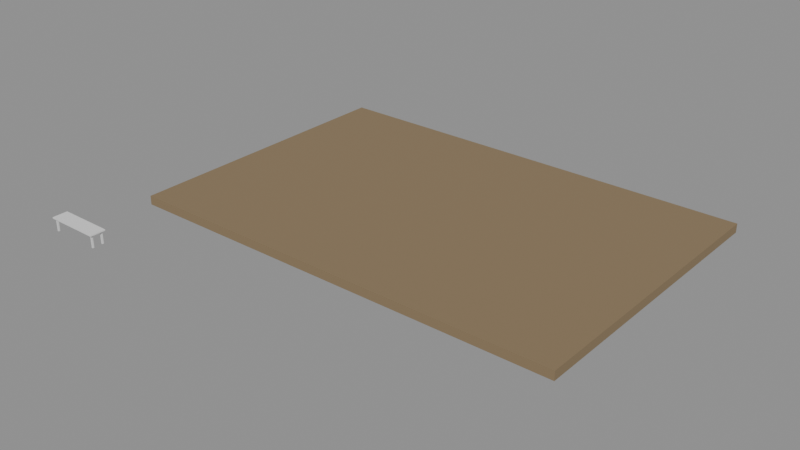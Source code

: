 # Source: e0317_after.blend  (saved by Blender 5.2.44; exported with 4.5.12 LTS)
import bpy
from mathutils import Matrix  # noqa: F401  (used for matrix-valued properties, if any)

bpy.ops.wm.read_factory_settings(use_empty=True)
scene = bpy.context.scene
scene.name = 'Scene'

# ---- materials (node trees are filled in below, after node groups)
mat_cesped = bpy.data.materials.new('Cesped')
mat_madera = bpy.data.materials.new('Madera')
mat_metal = bpy.data.materials.new('Metal')

# ---- material node trees
mat_cesped.use_nodes = True; mat_cesped.node_tree.nodes.clear()
_N = mat_cesped.node_tree.nodes; _L = mat_cesped.node_tree.links
n0 = _N.new('ShaderNodeBsdfPrincipled'); n0.name = 'Principled BSDF'; n0.location = (-200, 100)
n0.inputs[0].default_value = (0.25, 0.18, 0.1, 1.0)
n0.inputs[2].default_value = 0.9
n0.inputs[3].default_value = 1.45
n0.inputs[10].default_value = 0.005
n1 = _N.new('ShaderNodeOutputMaterial'); n1.name = 'Material Output'; n1.location = (200, 100)
_L.new(n0.outputs[0], n1.inputs[0])
n1.is_active_output = True
mat_madera.use_nodes = True; mat_madera.node_tree.nodes.clear()
_N = mat_madera.node_tree.nodes; _L = mat_madera.node_tree.links
n0 = _N.new('ShaderNodeBsdfPrincipled'); n0.name = 'Principled BSDF'; n0.location = (-200, 100)
n0.inputs[3].default_value = 1.45
n0.inputs[10].default_value = 0.005
n1 = _N.new('ShaderNodeOutputMaterial'); n1.name = 'Material Output'; n1.location = (200, 100)
_L.new(n0.outputs[0], n1.inputs[0])
n1.is_active_output = True
mat_metal.use_nodes = True; mat_metal.node_tree.nodes.clear()
_N = mat_metal.node_tree.nodes; _L = mat_metal.node_tree.links
n0 = _N.new('ShaderNodeBsdfPrincipled'); n0.name = 'Principled BSDF'; n0.location = (-200, 100)
n0.inputs[3].default_value = 1.45
n0.inputs[10].default_value = 0.005
n1 = _N.new('ShaderNodeOutputMaterial'); n1.name = 'Material Output'; n1.location = (200, 100)
_L.new(n0.outputs[0], n1.inputs[0])
n1.is_active_output = True

# ---- meshes
me_cesped_parque_cuerpo_mesh = bpy.data.meshes.new('Cesped_Parque_Cuerpo_mesh')
me_cesped_parque_cuerpo_mesh.from_pydata([(0.0, 0.0, 0.0), (15.0, 0.0, 0.0), (15.0, 10.0, 0.0), (0.0, 10.0, 0.0), (0.0, 0.0, 0.3), (15.0, 0.0, 0.3), (15.0, 10.0, 0.3), (0.0, 10.0, 0.3)], [], [(0, 1, 2, 3), (4, 5, 6, 7), (0, 1, 5, 4), (1, 2, 6, 5), (2, 3, 7, 6), (3, 0, 4, 7)])
me_cesped_parque_cuerpo_mesh.materials.append(mat_cesped)
me_cesped_parque_cuerpo_mesh.update()
me_banco_parque_tablero_mesh = bpy.data.meshes.new('Banco_Parque_Tablero_mesh')
me_banco_parque_tablero_mesh.from_pydata([(0.0, 0.0, 0.0), (1.8, 0.0, 0.0), (1.8, 0.5, 0.0), (0.0, 0.5, 0.0), (0.0, 0.0, 0.04), (1.8, 0.0, 0.04), (1.8, 0.5, 0.04), (0.0, 0.5, 0.04)], [], [(0, 1, 2, 3), (4, 5, 6, 7), (0, 1, 5, 4), (1, 2, 6, 5), (2, 3, 7, 6), (3, 0, 4, 7)])
me_banco_parque_tablero_mesh.materials.append(mat_madera)
me_banco_parque_tablero_mesh.update()
me_banco_parque_pata_mesh = bpy.data.meshes.new('Banco_Parque_Pata_mesh')
me_banco_parque_pata_mesh.from_pydata([(0.0, 0.0, 0.0), (0.05, 0.0, 0.0), (0.05, 0.05, 0.0), (0.0, 0.05, 0.0), (0.0, 0.0, 0.41), (0.05, 0.0, 0.41), (0.05, 0.05, 0.41), (0.0, 0.05, 0.41)], [], [(0, 1, 2, 3), (4, 5, 6, 7), (0, 1, 5, 4), (1, 2, 6, 5), (2, 3, 7, 6), (3, 0, 4, 7)])
me_banco_parque_pata_mesh.materials.append(mat_metal)
me_banco_parque_pata_mesh.update()
me_banco_parque_pata_mesh_001 = bpy.data.meshes.new('Banco_Parque_Pata_mesh.001')
me_banco_parque_pata_mesh_001.from_pydata([(0.0, 0.0, 0.0), (0.05, 0.0, 0.0), (0.05, 0.05, 0.0), (0.0, 0.05, 0.0), (0.0, 0.0, 0.41), (0.05, 0.0, 0.41), (0.05, 0.05, 0.41), (0.0, 0.05, 0.41)], [], [(0, 1, 2, 3), (4, 5, 6, 7), (0, 1, 5, 4), (1, 2, 6, 5), (2, 3, 7, 6), (3, 0, 4, 7)])
me_banco_parque_pata_mesh_001.materials.append(mat_metal)
me_banco_parque_pata_mesh_001.update()
me_banco_parque_pata_mesh_002 = bpy.data.meshes.new('Banco_Parque_Pata_mesh.002')
me_banco_parque_pata_mesh_002.from_pydata([(0.0, 0.0, 0.0), (0.05, 0.0, 0.0), (0.05, 0.05, 0.0), (0.0, 0.05, 0.0), (0.0, 0.0, 0.41), (0.05, 0.0, 0.41), (0.05, 0.05, 0.41), (0.0, 0.05, 0.41)], [], [(0, 1, 2, 3), (4, 5, 6, 7), (0, 1, 5, 4), (1, 2, 6, 5), (2, 3, 7, 6), (3, 0, 4, 7)])
me_banco_parque_pata_mesh_002.materials.append(mat_metal)
me_banco_parque_pata_mesh_002.update()
me_banco_parque_pata_mesh_003 = bpy.data.meshes.new('Banco_Parque_Pata_mesh.003')
me_banco_parque_pata_mesh_003.from_pydata([(0.0, 0.0, 0.0), (0.05, 0.0, 0.0), (0.05, 0.05, 0.0), (0.0, 0.05, 0.0), (0.0, 0.0, 0.41), (0.05, 0.0, 0.41), (0.05, 0.05, 0.41), (0.0, 0.05, 0.41)], [], [(0, 1, 2, 3), (4, 5, 6, 7), (0, 1, 5, 4), (1, 2, 6, 5), (2, 3, 7, 6), (3, 0, 4, 7)])
me_banco_parque_pata_mesh_003.materials.append(mat_metal)
me_banco_parque_pata_mesh_003.update()

# ---- objects
ob_cesped_parque = bpy.data.objects.new('Cesped_Parque', None)
ob_cesped_parque_cuerpo = bpy.data.objects.new('Cesped_Parque_Cuerpo', me_cesped_parque_cuerpo_mesh)
ob_banco_parque = bpy.data.objects.new('Banco_Parque', None)
ob_banco_parque_tablero = bpy.data.objects.new('Banco_Parque_Tablero', me_banco_parque_tablero_mesh)
ob_banco_parque_pata = bpy.data.objects.new('Banco_Parque_Pata', me_banco_parque_pata_mesh)
ob_banco_parque_pata_001 = bpy.data.objects.new('Banco_Parque_Pata.001', me_banco_parque_pata_mesh_001)
ob_banco_parque_pata_002 = bpy.data.objects.new('Banco_Parque_Pata.002', me_banco_parque_pata_mesh_002)
ob_banco_parque_pata_003 = bpy.data.objects.new('Banco_Parque_Pata.003', me_banco_parque_pata_mesh_003)

# ---- transforms, parenting, visibility, modifiers, constraints
ob_cesped_parque.location = (0.0, 0.0, -0.3)
ob_cesped_parque.empty_display_type = 'ARROWS'
ob_cesped_parque_cuerpo.parent = ob_cesped_parque
ob_cesped_parque_cuerpo.location = (0.0, 0.0, 0.0)
ob_banco_parque.location = (0.0, -3.5, 0.15)
ob_banco_parque.empty_display_type = 'ARROWS'
ob_banco_parque_tablero.parent = ob_banco_parque
ob_banco_parque_tablero.location = (0.0, 0.0, 0.41)
ob_banco_parque_pata.parent = ob_banco_parque
ob_banco_parque_pata.location = (0.06, 0.06, 0.0)
ob_banco_parque_pata_001.parent = ob_banco_parque
ob_banco_parque_pata_001.location = (0.06, 0.39, 0.0)
ob_banco_parque_pata_002.parent = ob_banco_parque
ob_banco_parque_pata_002.location = (1.69, 0.06, 0.0)
ob_banco_parque_pata_003.parent = ob_banco_parque
ob_banco_parque_pata_003.location = (1.69, 0.39, 0.0)

# ---- collection membership
scene.collection.objects.link(ob_cesped_parque)
scene.collection.objects.link(ob_cesped_parque_cuerpo)
scene.collection.objects.link(ob_banco_parque)
scene.collection.objects.link(ob_banco_parque_tablero)
scene.collection.objects.link(ob_banco_parque_pata)
scene.collection.objects.link(ob_banco_parque_pata_001)
scene.collection.objects.link(ob_banco_parque_pata_002)
scene.collection.objects.link(ob_banco_parque_pata_003)

# ---- scene / render settings (as saved in the file)
scene.frame_start = 1; scene.frame_end = 250; scene.frame_set(1)
scene.render.engine = 'BLENDER_EEVEE_NEXT'
scene.render.bake_bias = 0.0
scene.render.bake_samples = 0
scene.render.compositor_device = 'GPU'
scene.eevee.use_volume_custom_range = False
scene.eevee.fast_gi_thickness_near = 0.1
scene.eevee.fast_gi_thickness_far = 0.0
scene.eevee.ray_tracing_options.screen_trace_thickness = 0.1
bpy.context.view_layer.update()

# ---- added for rendering (the .blend has no active camera and no usable light): camera, sun + grey world if the file has none
cam_auto = bpy.data.cameras.new('AutoCamera')
cam_auto.lens = 50.0
cam_auto.sensor_width = 36.0
cam_auto.clip_end = 1000.0
ob_auto_camera = bpy.data.objects.new('AutoCamera', cam_auto)
scene.collection.objects.link(ob_auto_camera)
ob_auto_camera.location = (26.19, -19.178, 15.102)
ob_auto_camera.rotation_euler = (1.09748, -7.21219e-08, 0.694738)
scene.camera = ob_auto_camera
light_auto_sun = bpy.data.lights.new('AutoSun', 'SUN')
light_auto_sun.energy = 3.0
light_auto_sun.angle = 0.0523599
ob_auto_sun = bpy.data.objects.new('AutoSun', light_auto_sun)
scene.collection.objects.link(ob_auto_sun)
ob_auto_sun.rotation_euler = (0.872665, 0.174533, 0.523599)
if scene.world is None:
    world_auto = bpy.data.worlds.new('AutoWorld')
    world_auto.color = (0.3, 0.3, 0.3)
    scene.world = world_auto
bpy.context.view_layer.update()
